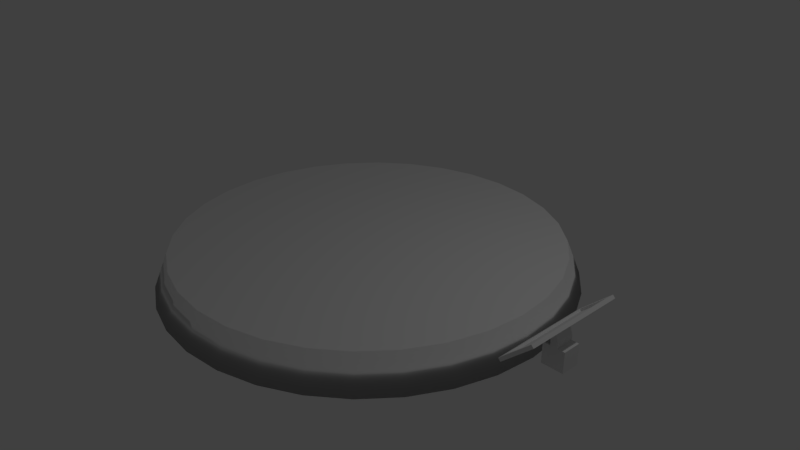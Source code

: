 # Source: Under.blend  (saved by Blender 2.78.0; exported with 4.5.12 LTS)
import bpy
from mathutils import Matrix  # noqa: F401  (used for matrix-valued properties, if any)

bpy.ops.wm.read_factory_settings(use_empty=True)
scene = bpy.context.scene
scene.name = 'Scene'

# ---- collections
col_collection_1 = bpy.data.collections.new('Collection 1'); scene.collection.children.link(col_collection_1)

# ---- materials (node trees are filled in below, after node groups)
mat_material = bpy.data.materials.new('Material')
mat_material.alpha_threshold = 0.0
mat_material.use_transparent_shadow = False
mat_material.roughness = 0.5
mat_material.line_color = (0.0, 0.0, 0.0, 1.0)
mat_x = bpy.data.materials.new('材质')
mat_x.alpha_threshold = 0.0
mat_x.use_transparent_shadow = False
mat_x.roughness = 0.5

# ---- material node trees

# ---- world
world_world = bpy.data.worlds.new('World'); scene.world = world_world
world_world.color = (0.05088, 0.05088, 0.05088)
world_world.use_sun_shadow = False
world_world.sun_shadow_jitter_overblur = 0.0
world_world.cycles.sampling_method = 'MANUAL'

# ---- cameras
cam_camera = bpy.data.cameras.new('Camera')
cam_camera.clip_end = 100.0
cam_camera.lens = 35.0
cam_camera.sensor_width = 32.0
cam_camera.sensor_height = 18.0
cam_camera.ortho_scale = 7.314
cam_camera.dof.focus_distance = 0.0
cam_camera.dof.aperture_fstop = 128.0

# ---- lights
light_lamp = bpy.data.lights.new('Lamp', 'POINT')
light_lamp.transmission_factor = 0.0
light_lamp.cutoff_distance = 30.0
light_lamp.energy = 100.0
light_lamp.shadow_buffer_clip_start = 1.001
light_lamp.shadow_soft_size = 0.1
light_lamp.shadow_maximum_resolution = 0.006
light_lamp.use_absolute_resolution = True

# ---- meshes
me_x = bpy.data.meshes.new('立方体')
me_x.from_pydata([(-1.0, -1.0, -1.0), (-1.0, -1.0, 1.0), (-1.0, 1.0, -1.0), (-1.0, 1.0, 1.0), (1.0, -1.0, -1.0), (1.0, -1.0, 1.0), (1.0, 1.0, -1.0), (1.0, 1.0, 1.0), (0.3333, 1.0, -1.0), (-0.3333, 1.0, -1.0), (-0.3333, 1.0, 1.0), (0.3333, 1.0, 1.0), (-0.3333, -1.0, -1.0), (0.3333, -1.0, -1.0), (0.3333, -1.0, 1.0), (-0.3333, -1.0, 1.0), (-0.3333, 1.0, 1.485), (0.3333, 1.0, 1.485), (0.3333, -1.0, 1.485), (-0.3333, -1.0, 1.485), (-0.3792, 1.0, 1.673), (0.1175, 1.0, 2.15), (0.1175, -1.0, 2.15), (-0.3792, -1.0, 1.673), (-0.4866, 1.0, 1.802), (0.01008, 1.0, 2.279), (0.01008, -1.0, 2.279), (-0.4866, -1.0, 1.802), (-1.672, 5.633, 0.7397), (1.126, 5.633, 3.424), (1.126, -5.633, 3.424), (-1.672, -5.633, 0.7397), (-1.558, 5.177, 1.313), (0.5819, 5.177, 3.366), (0.5819, -5.177, 3.366), (-1.558, -5.177, 1.313), (-1.887, 5.633, 0.9972), (0.9107, 5.633, 3.682), (0.9107, -5.633, 3.682), (-1.887, -5.633, 0.9972), (-1.425, 5.177, 1.153), (0.7153, 5.177, 3.207), (0.7153, -5.177, 3.207), (-1.425, -5.177, 1.153)], [], [(0, 1, 3, 2), (8, 11, 7, 6), (6, 7, 5, 4), (12, 15, 1, 0), (8, 6, 4, 13), (10, 3, 1, 15), (7, 11, 14, 5), (10, 15, 19, 16), (2, 9, 12, 0), (9, 8, 13, 12), (4, 5, 14, 13), (13, 14, 15, 12), (2, 3, 10, 9), (9, 10, 11, 8), (19, 18, 22, 23), (15, 14, 18, 19), (11, 10, 16, 17), (14, 11, 17, 18), (22, 21, 25, 26), (18, 17, 21, 22), (17, 16, 20, 21), (16, 19, 23, 20), (24, 27, 31, 28), (21, 20, 24, 25), (20, 23, 27, 24), (23, 22, 26, 27), (30, 29, 37, 38), (27, 26, 30, 31), (26, 25, 29, 30), (25, 24, 28, 29), (32, 35, 43, 40), (29, 28, 36, 37), (28, 31, 39, 36), (31, 30, 38, 39), (32, 33, 37, 36), (34, 35, 39, 38), (33, 34, 38, 37), (35, 32, 36, 39), (41, 40, 43, 42), (35, 34, 42, 43), (34, 33, 41, 42), (33, 32, 40, 41)])
me_x.polygons.foreach_set('material_index', [0, 0, 0, 0, 0, 0, 0, 0, 0, 0, 0, 0, 0, 0, 0, 0, 0, 0, 0, 0, 0, 0, 0, 0, 0, 0, 0, 0, 0, 0, 0, 0, 0, 0, 0, 0, 0, 0, 1, 0, 0, 0])
_uv = me_x.uv_layers.new(name='UVMap')
_uv.uv.foreach_set('vector', [0.6666, 0.9193, 0.5486, 0.9193, 0.5486, 0.7705, 0.6666, 0.7705, 0.8527, 0.4879, 0.8527, 0.3391, 0.8998, 0.3391, 0.8998, 0.4879, 0.6666, 0.7705, 0.7833, 0.7705, 0.7833, 0.9193, 0.6666, 0.9193, 0.8527, 0.244, 0.8527, 0.09514, 0.8998, 0.09514, 0.8998, 0.244, 0.7924, 0.6368, 0.7584, 0.6368, 0.7584, 0.4879, 0.7924, 0.4879, 0.08734, 0.8383, 0.1214, 0.8383, 0.1214, 0.9871, 0.08734, 0.9871, 0.05332, 0.8383, 0.08734, 0.8383, 0.08734, 0.9871, 0.05332, 0.9871, 0.05332, 0.8383, 0.05332, 0.9871, 0.0247, 0.9871, 0.0247, 0.8383, 0.8604, 0.6368, 0.8264, 0.6368, 0.8264, 0.4879, 0.8604, 0.4879, 0.8264, 0.6368, 0.7924, 0.6368, 0.7924, 0.4879, 0.8264, 0.4879, 0.7584, 0.244, 0.7584, 0.09514, 0.8055, 0.09514, 0.8055, 0.244, 0.8055, 0.244, 0.8055, 0.09514, 0.8527, 0.09514, 0.8527, 0.244, 0.7584, 0.4879, 0.7584, 0.3391, 0.8055, 0.3391, 0.8055, 0.4879, 0.8055, 0.4879, 0.8055, 0.3391, 0.8527, 0.3391, 0.8527, 0.4879, 0.8527, 0.05907, 0.8055, 0.05907, 0.8208, 0.009574, 0.8559, 0.04504, 0.8527, 0.09514, 0.8055, 0.09514, 0.8055, 0.05907, 0.8527, 0.05907, 0.8527, 0.3391, 0.8055, 0.3391, 0.8055, 0.303, 0.8527, 0.303, 0.7833, 0.9193, 0.7833, 0.7705, 0.8116, 0.7705, 0.8116, 0.9193, 0.859, 0.9193, 0.859, 0.7705, 0.8708, 0.7705, 0.8708, 0.9193, 0.8116, 0.9193, 0.8116, 0.7705, 0.859, 0.7705, 0.859, 0.9193, 0.8527, 0.303, 0.8055, 0.303, 0.8023, 0.289, 0.8374, 0.2535, 0.0247, 0.8383, 0.0247, 0.9871, 0.01178, 0.9871, 0.01178, 0.8383, 0.436, 0.4936, 0.436, 0.3447, 0.5486, 3.548e-08, 0.5486, 0.8383, 0.8374, 0.2535, 0.8023, 0.289, 0.7947, 0.2794, 0.8298, 0.244, 0.01178, 0.8383, 0.01178, 0.9871, 0.0, 0.9871, 0.0, 0.8383, 0.8559, 0.04504, 0.8208, 0.009574, 0.8284, 0.0, 0.8635, 0.03547, 0.9235, 0.0, 0.9235, 0.8383, 0.8998, 0.8383, 0.8998, 0.0, 0.436, 0.3447, 0.3873, 0.3447, 0.2743, 0.0, 0.5486, 3.548e-08, 0.3873, 0.3447, 0.3873, 0.4936, 0.2743, 0.8383, 0.2743, 0.0, 0.3873, 0.4936, 0.436, 0.4936, 0.5486, 0.8383, 0.2743, 0.8383, 0.9617, 0.0, 0.9617, 0.7705, 0.947, 0.7705, 0.947, 0.0, 0.8762, 0.7765, 0.8762, 0.4879, 0.8998, 0.4896, 0.8998, 0.7782, 0.9235, 0.8383, 0.9235, 0.0, 0.947, 0.0, 0.947, 0.8383, 0.9763, 0.2903, 0.9763, 0.001721, 1.0, 0.0, 1.0, 0.2885, 0.242, 0.03391, 0.03223, 0.03391, 0.0, 7.097e-08, 0.2743, 0.0, 0.03223, 0.8044, 0.242, 0.8044, 0.2743, 0.8383, 6.746e-08, 0.8383, 0.03223, 0.03391, 0.03223, 0.8044, 6.746e-08, 0.8383, 0.0, 7.097e-08, 0.242, 0.8044, 0.242, 0.03391, 0.2743, 0.0, 0.2743, 0.8383, 0.7584, 0.7705, 0.5486, 0.7705, 0.5486, 3.548e-08, 0.7584, 0.0, 0.8604, 0.7087, 0.8604, 0.4879, 0.8751, 0.489, 0.8751, 0.7097, 0.9617, 0.7705, 0.9617, 3.548e-08, 0.9763, 0.0, 0.9763, 0.7705, 0.8762, 1.0, 0.8762, 0.7793, 0.8908, 0.7782, 0.8908, 0.9989])
me_x.materials.append(mat_material)
me_x.materials.append(mat_x)
me_x.use_remesh_preserve_volume = False
me_x.use_remesh_preserve_attributes = False
me_x.use_mirror_vertex_groups = False
me_x.update()
me_x_1 = bpy.data.meshes.new('柱体')
me_x_1.from_pydata([(0.0, 1.0, -1.0), (8.167e-09, 0.9312, 1.0), (0.1951, 0.9808, -1.0), (0.1817, 0.9133, 1.0), (0.3827, 0.9239, -1.0), (0.3564, 0.8603, 1.0), (0.5556, 0.8315, -1.0), (0.5174, 0.7743, 1.0), (0.7071, 0.7071, -1.0), (0.6585, 0.6585, 1.0), (0.8315, 0.5556, -1.0), (0.7743, 0.5174, 1.0), (0.9239, 0.3827, -1.0), (0.8603, 0.3564, 1.0), (0.9808, 0.1951, -1.0), (0.9133, 0.1817, 1.0), (1.0, 7.55e-08, -1.0), (0.9312, 8.991e-08, 1.0), (0.9808, -0.1951, -1.0), (0.9133, -0.1817, 1.0), (0.9239, -0.3827, -1.0), (0.8603, -0.3564, 1.0), (0.8315, -0.5556, -1.0), (0.7743, -0.5174, 1.0), (0.7071, -0.7071, -1.0), (0.6585, -0.6585, 1.0), (0.5556, -0.8315, -1.0), (0.5174, -0.7743, 1.0), (0.3827, -0.9239, -1.0), (0.3564, -0.8603, 1.0), (0.1951, -0.9808, -1.0), (0.1817, -0.9133, 1.0), (-3.258e-07, -1.0, -1.0), (-2.953e-07, -0.9312, 1.0), (-0.1951, -0.9808, -1.0), (-0.1817, -0.9133, 1.0), (-0.3827, -0.9239, -1.0), (-0.3564, -0.8603, 1.0), (-0.5556, -0.8315, -1.0), (-0.5174, -0.7743, 1.0), (-0.7071, -0.7071, -1.0), (-0.6585, -0.6585, 1.0), (-0.8315, -0.5556, -1.0), (-0.7743, -0.5174, 1.0), (-0.9239, -0.3827, -1.0), (-0.8603, -0.3564, 1.0), (-0.9808, -0.1951, -1.0), (-0.9133, -0.1817, 1.0), (-1.0, 9.656e-07, -1.0), (-0.9312, 9.188e-07, 1.0), (-0.9808, 0.1951, -1.0), (-0.9133, 0.1817, 1.0), (-0.9239, 0.3827, -1.0), (-0.8603, 0.3564, 1.0), (-0.8315, 0.5556, -1.0), (-0.7743, 0.5174, 1.0), (-0.7071, 0.7071, -1.0), (-0.6585, 0.6585, 1.0), (-0.5556, 0.8315, -1.0), (-0.5174, 0.7743, 1.0), (-0.3827, 0.9239, -1.0), (-0.3564, 0.8603, 1.0), (-0.1951, 0.9808, -1.0), (-0.1817, 0.9133, 1.0)], [], [(0, 1, 3, 2), (2, 3, 5, 4), (4, 5, 7, 6), (6, 7, 9, 8), (8, 9, 11, 10), (10, 11, 13, 12), (12, 13, 15, 14), (14, 15, 17, 16), (16, 17, 19, 18), (18, 19, 21, 20), (20, 21, 23, 22), (22, 23, 25, 24), (24, 25, 27, 26), (26, 27, 29, 28), (28, 29, 31, 30), (30, 31, 33, 32), (32, 33, 35, 34), (34, 35, 37, 36), (36, 37, 39, 38), (38, 39, 41, 40), (40, 41, 43, 42), (42, 43, 45, 44), (44, 45, 47, 46), (46, 47, 49, 48), (48, 49, 51, 50), (50, 51, 53, 52), (52, 53, 55, 54), (54, 55, 57, 56), (56, 57, 59, 58), (58, 59, 61, 60), (3, 1, 63, 61, 59, 57, 55, 53, 51, 49, 47, 45, 43, 41, 39, 37, 35, 33, 31, 29, 27, 25, 23, 21, 19, 17, 15, 13, 11, 9, 7, 5), (60, 61, 63, 62), (62, 63, 1, 0), (0, 2, 4, 6, 8, 10, 12, 14, 16, 18, 20, 22, 24, 26, 28, 30, 32, 34, 36, 38, 40, 42, 44, 46, 48, 50, 52, 54, 56, 58, 60, 62)])
me_x_1.polygons.foreach_set('use_smooth', [1, 1, 1, 1, 1, 1, 1, 1, 1, 1, 1, 1, 1, 1, 1, 1, 1, 1, 1, 1, 1, 1, 1, 1, 1, 1, 1, 1, 1, 1, 0, 1, 1, 0])
_uv = me_x_1.uv_layers.new(name='UVMap')
_uv.uv.foreach_set('vector', [0.5424, 0.0001705, 0.5452, 0.4971, 0.5087, 0.4976, 0.5033, 0.0006754, 0.5033, 0.0006754, 0.5087, 0.4976, 0.4744, 0.4983, 0.4664, 0.001495, 0.4664, 0.001495, 0.4744, 0.4983, 0.4435, 0.4994, 0.4332, 0.002599, 0.4332, 0.002599, 0.4435, 0.4994, 0.4173, 0.5006, 0.405, 0.003943, 1.0, 0.001962, 0.9911, 0.4988, 0.9602, 0.4979, 0.9668, 0.001, 0.9668, 0.001, 0.9602, 0.4979, 0.9259, 0.4973, 0.93, 0.0003377, 0.93, 0.0003377, 0.9259, 0.4973, 0.8895, 0.497, 0.8908, 0.0, 0.8908, 0.0, 0.8895, 0.497, 0.8523, 0.497, 0.851, 0.0, 0.851, 0.0, 0.8523, 0.497, 0.8159, 0.4973, 0.8118, 0.0003377, 0.8118, 0.0003377, 0.8159, 0.4973, 0.7816, 0.4979, 0.775, 0.001, 0.775, 0.001, 0.7816, 0.4979, 0.7507, 0.4988, 0.7418, 0.001962, 0.9496, 0.5026, 0.9407, 0.9994, 0.9099, 0.9985, 0.9165, 0.5016, 0.9165, 0.5016, 0.9099, 0.9985, 0.8755, 0.9979, 0.8796, 0.501, 0.8796, 0.501, 0.8755, 0.9979, 0.8391, 0.9976, 0.8405, 0.5006, 0.8405, 0.5006, 0.8391, 0.9976, 0.802, 0.9976, 0.8006, 0.5006, 0.8006, 0.5006, 0.802, 0.9976, 0.7655, 0.9979, 0.7615, 0.501, 0.7615, 0.501, 0.7655, 0.9979, 0.7312, 0.9985, 0.7246, 0.5016, 0.7246, 0.5016, 0.7312, 0.9985, 0.7003, 0.9994, 0.6914, 0.5026, 0.6914, 0.5032, 0.6811, 1.0, 0.6502, 0.999, 0.6583, 0.5021, 0.6583, 0.5021, 0.6502, 0.999, 0.6159, 0.9982, 0.6214, 0.5013, 0.6214, 0.5013, 0.6159, 0.9982, 0.5795, 0.9977, 0.5823, 0.5008, 0.5823, 0.5008, 0.5795, 0.9977, 0.5423, 0.9976, 0.5424, 0.5006, 0.5424, 0.5006, 0.5423, 0.9976, 0.5059, 0.9977, 0.5033, 0.5008, 0.5033, 0.5008, 0.5059, 0.9977, 0.4716, 0.9982, 0.4664, 0.5013, 0.4664, 0.5013, 0.4716, 0.9982, 0.4407, 0.999, 0.4332, 0.5021, 0.4332, 0.5021, 0.4407, 0.999, 0.4144, 1.0, 0.405, 0.5032, 0.7418, 0.003943, 0.7309, 0.5006, 0.7102, 0.4994, 0.7196, 0.002599, 0.7196, 0.002599, 0.7102, 0.4994, 0.684, 0.4983, 0.6914, 0.001495, 0.6914, 0.001495, 0.684, 0.4983, 0.6531, 0.4976, 0.6583, 0.0006754, 0.6583, 0.0006754, 0.6531, 0.4976, 0.6188, 0.4971, 0.6214, 0.0001705, 0.3772, 0.7471, 0.3699, 0.7915, 0.3557, 0.8334, 0.3351, 0.8711, 0.3088, 0.9032, 0.2779, 0.9284, 0.2436, 0.9457, 0.2072, 0.9545, 0.17, 0.9545, 0.1336, 0.9457, 0.09926, 0.9284, 0.06837, 0.9032, 0.0421, 0.8711, 0.02146, 0.8334, 0.007247, 0.7915, 1.213e-08, 0.7471, 0.0, 0.7017, 0.007247, 0.6573, 0.02146, 0.6154, 0.0421, 0.5777, 0.06837, 0.5456, 0.09926, 0.5205, 0.1336, 0.5031, 0.17, 0.4943, 0.2072, 0.4943, 0.2436, 0.5031, 0.2779, 0.5205, 0.3088, 0.5456, 0.3351, 0.5777, 0.3557, 0.6154, 0.3699, 0.6573, 0.3772, 0.7017, 0.6214, 0.0001705, 0.6188, 0.4971, 0.5823, 0.497, 0.5823, 0.0, 0.5823, 0.0, 0.5823, 0.497, 0.5452, 0.4971, 0.5424, 0.0001705, 2.426e-08, 0.2715, 0.0, 0.2228, 0.007783, 0.175, 0.02305, 0.1301, 0.04521, 0.0896, 0.07342, 0.05517, 0.1066, 0.02813, 0.1434, 0.009497, 0.1826, 1.48e-08, 0.2225, 0.0, 0.2616, 0.009497, 0.2984, 0.02813, 0.3316, 0.05517, 0.3598, 0.0896, 0.382, 0.1301, 0.3972, 0.175, 0.405, 0.2228, 0.405, 0.2715, 0.3973, 0.3192, 0.382, 0.3642, 0.3598, 0.4047, 0.3316, 0.4391, 0.2984, 0.4661, 0.2616, 0.4848, 0.2225, 0.4943, 0.1826, 0.4943, 0.1434, 0.4848, 0.1066, 0.4661, 0.07342, 0.4391, 0.04521, 0.4047, 0.02305, 0.3642, 0.007783, 0.3192])
me_x_1.use_remesh_preserve_volume = False
me_x_1.use_remesh_preserve_attributes = False
me_x_1.use_mirror_vertex_groups = False
me_x_1.update()

# ---- objects
ob_x = bpy.data.objects.new('立方体', me_x)
ob_x_1 = bpy.data.objects.new('柱体', me_x_1)
ob_lamp = bpy.data.objects.new('Lamp', light_lamp)
ob_camera = bpy.data.objects.new('Camera', cam_camera)

# ---- transforms, parenting, visibility, modifiers, constraints
ob_x.location = (3.046, 0.0, 0.0)
ob_x.scale = (0.1442, 0.1224, 0.1345)
ob_x.lineart.crease_threshold = 0.0
ob_x_1.location = (0.0, 0.0, 0.0)
ob_x_1.scale = (2.706, 2.706, 0.2297)
ob_x_1.lineart.crease_threshold = 0.0
ob_lamp.location = (4.076, 1.005, 5.904)
ob_lamp.rotation_euler = (0.6503, 0.05522, 1.866)
ob_lamp.lock_rotations_4d = False
ob_lamp.empty_display_type = 'ARROWS'
ob_lamp.color = (0.0, 0.0, 0.0, 0.0)
ob_lamp.lineart.crease_threshold = 0.0
ob_camera.location = (7.481, -6.508, 5.344)
ob_camera.rotation_euler = (1.109, 0.0, 0.8149)
ob_camera.lock_rotations_4d = False
ob_camera.empty_display_type = 'ARROWS'
ob_camera.color = (0.0, 0.0, 0.0, 0.0)
ob_camera.display_type = 'WIRE'
ob_camera.lineart.crease_threshold = 0.0

# ---- collection membership
col_collection_1.objects.link(ob_x)
col_collection_1.objects.link(ob_x_1)
col_collection_1.objects.link(ob_lamp)
col_collection_1.objects.link(ob_camera)

# ---- scene / render settings (as saved in the file)
scene.camera = ob_camera
scene.frame_start = 1; scene.frame_end = 250; scene.frame_set(1)
scene.render.engine = 'BLENDER_EEVEE_NEXT'
scene.render.resolution_percentage = 50
scene.render.dither_intensity = 0.0
scene.cycles.use_denoising = False
scene.cycles.samples = 128
scene.cycles.sampling_pattern = 'TABULATED_SOBOL'
scene.cycles.light_sampling_threshold = 0.0
scene.cycles.use_adaptive_sampling = False
scene.cycles.use_light_tree = False
scene.cycles.blur_glossy = 0.0
scene.cycles.sample_clamp_indirect = 0.0
scene.view_settings.view_transform = 'Standard'
bpy.context.view_layer.update()

